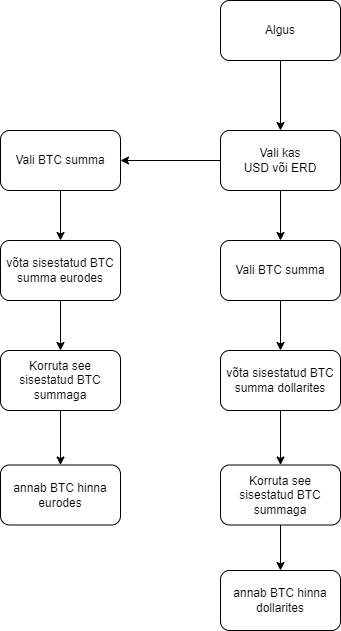

The diagram above was exported from draw.io. Its source (the exported page's mxGraphModel, read from the mxfile embedded in the PNG):
<mxGraphModel dx="474" dy="753" grid="1" gridSize="10" guides="1" tooltips="1" connect="1" arrows="1" fold="1" page="1" pageScale="1" pageWidth="827" pageHeight="1169" math="0" shadow="0">
  <root>
    <mxCell id="0" />
    <mxCell id="1" parent="0" />
    <mxCell id="XisjADo7zMEJLjCKRRBz-3" style="edgeStyle=orthogonalEdgeStyle;rounded=0;orthogonalLoop=1;jettySize=auto;html=1;exitX=0.5;exitY=1;exitDx=0;exitDy=0;entryX=0.5;entryY=0;entryDx=0;entryDy=0;" edge="1" parent="1" source="XisjADo7zMEJLjCKRRBz-1" target="XisjADo7zMEJLjCKRRBz-2">
      <mxGeometry relative="1" as="geometry" />
    </mxCell>
    <mxCell id="XisjADo7zMEJLjCKRRBz-1" value="Algus" style="rounded=1;whiteSpace=wrap;html=1;" vertex="1" parent="1">
      <mxGeometry x="370" y="30" width="120" height="60" as="geometry" />
    </mxCell>
    <mxCell id="XisjADo7zMEJLjCKRRBz-5" style="edgeStyle=orthogonalEdgeStyle;rounded=0;orthogonalLoop=1;jettySize=auto;html=1;exitX=0.5;exitY=1;exitDx=0;exitDy=0;entryX=0.5;entryY=0;entryDx=0;entryDy=0;" edge="1" parent="1" source="XisjADo7zMEJLjCKRRBz-2" target="XisjADo7zMEJLjCKRRBz-4">
      <mxGeometry relative="1" as="geometry" />
    </mxCell>
    <mxCell id="XisjADo7zMEJLjCKRRBz-13" style="edgeStyle=orthogonalEdgeStyle;rounded=0;orthogonalLoop=1;jettySize=auto;html=1;exitX=0;exitY=0.5;exitDx=0;exitDy=0;entryX=1;entryY=0.5;entryDx=0;entryDy=0;" edge="1" parent="1" source="XisjADo7zMEJLjCKRRBz-2" target="XisjADo7zMEJLjCKRRBz-9">
      <mxGeometry relative="1" as="geometry" />
    </mxCell>
    <mxCell id="XisjADo7zMEJLjCKRRBz-2" value="Vali kas&lt;br&gt;USD või ERD" style="rounded=1;whiteSpace=wrap;html=1;" vertex="1" parent="1">
      <mxGeometry x="370" y="160" width="120" height="60" as="geometry" />
    </mxCell>
    <mxCell id="XisjADo7zMEJLjCKRRBz-17" style="edgeStyle=orthogonalEdgeStyle;rounded=0;orthogonalLoop=1;jettySize=auto;html=1;exitX=0.5;exitY=1;exitDx=0;exitDy=0;" edge="1" parent="1" source="XisjADo7zMEJLjCKRRBz-4" target="XisjADo7zMEJLjCKRRBz-6">
      <mxGeometry relative="1" as="geometry" />
    </mxCell>
    <mxCell id="XisjADo7zMEJLjCKRRBz-4" value="Vali BTC summa" style="rounded=1;whiteSpace=wrap;html=1;" vertex="1" parent="1">
      <mxGeometry x="370" y="270" width="120" height="60" as="geometry" />
    </mxCell>
    <mxCell id="XisjADo7zMEJLjCKRRBz-18" style="edgeStyle=orthogonalEdgeStyle;rounded=0;orthogonalLoop=1;jettySize=auto;html=1;exitX=0.5;exitY=1;exitDx=0;exitDy=0;entryX=0.5;entryY=0;entryDx=0;entryDy=0;" edge="1" parent="1" source="XisjADo7zMEJLjCKRRBz-6" target="XisjADo7zMEJLjCKRRBz-7">
      <mxGeometry relative="1" as="geometry" />
    </mxCell>
    <mxCell id="XisjADo7zMEJLjCKRRBz-6" value="võta sisestatud BTC summa dollarites" style="rounded=1;whiteSpace=wrap;html=1;" vertex="1" parent="1">
      <mxGeometry x="370" y="380" width="120" height="60" as="geometry" />
    </mxCell>
    <mxCell id="XisjADo7zMEJLjCKRRBz-19" style="edgeStyle=orthogonalEdgeStyle;rounded=0;orthogonalLoop=1;jettySize=auto;html=1;exitX=0.5;exitY=1;exitDx=0;exitDy=0;entryX=0.5;entryY=0;entryDx=0;entryDy=0;" edge="1" parent="1" source="XisjADo7zMEJLjCKRRBz-7" target="XisjADo7zMEJLjCKRRBz-8">
      <mxGeometry relative="1" as="geometry" />
    </mxCell>
    <mxCell id="XisjADo7zMEJLjCKRRBz-7" value="Korruta see sisestatud BTC summaga" style="rounded=1;whiteSpace=wrap;html=1;" vertex="1" parent="1">
      <mxGeometry x="370" y="494.5" width="120" height="60" as="geometry" />
    </mxCell>
    <mxCell id="XisjADo7zMEJLjCKRRBz-8" value="annab BTC hinna dollarites" style="rounded=1;whiteSpace=wrap;html=1;" vertex="1" parent="1">
      <mxGeometry x="370" y="600" width="120" height="60" as="geometry" />
    </mxCell>
    <mxCell id="XisjADo7zMEJLjCKRRBz-14" style="edgeStyle=orthogonalEdgeStyle;rounded=0;orthogonalLoop=1;jettySize=auto;html=1;exitX=0.5;exitY=1;exitDx=0;exitDy=0;entryX=0.5;entryY=0;entryDx=0;entryDy=0;" edge="1" parent="1" source="XisjADo7zMEJLjCKRRBz-9" target="XisjADo7zMEJLjCKRRBz-10">
      <mxGeometry relative="1" as="geometry" />
    </mxCell>
    <mxCell id="XisjADo7zMEJLjCKRRBz-9" value="Vali BTC summa" style="rounded=1;whiteSpace=wrap;html=1;" vertex="1" parent="1">
      <mxGeometry x="150" y="160" width="120" height="60" as="geometry" />
    </mxCell>
    <mxCell id="XisjADo7zMEJLjCKRRBz-15" style="edgeStyle=orthogonalEdgeStyle;rounded=0;orthogonalLoop=1;jettySize=auto;html=1;exitX=0.5;exitY=1;exitDx=0;exitDy=0;entryX=0.5;entryY=0;entryDx=0;entryDy=0;" edge="1" parent="1" source="XisjADo7zMEJLjCKRRBz-10" target="XisjADo7zMEJLjCKRRBz-11">
      <mxGeometry relative="1" as="geometry" />
    </mxCell>
    <mxCell id="XisjADo7zMEJLjCKRRBz-10" value="võta sisestatud BTC summa eurodes" style="rounded=1;whiteSpace=wrap;html=1;" vertex="1" parent="1">
      <mxGeometry x="150" y="270" width="120" height="60" as="geometry" />
    </mxCell>
    <mxCell id="XisjADo7zMEJLjCKRRBz-16" style="edgeStyle=orthogonalEdgeStyle;rounded=0;orthogonalLoop=1;jettySize=auto;html=1;exitX=0.5;exitY=1;exitDx=0;exitDy=0;" edge="1" parent="1" source="XisjADo7zMEJLjCKRRBz-11" target="XisjADo7zMEJLjCKRRBz-12">
      <mxGeometry relative="1" as="geometry" />
    </mxCell>
    <mxCell id="XisjADo7zMEJLjCKRRBz-11" value="Korruta see sisestatud BTC summaga" style="rounded=1;whiteSpace=wrap;html=1;" vertex="1" parent="1">
      <mxGeometry x="150" y="380" width="120" height="60" as="geometry" />
    </mxCell>
    <mxCell id="XisjADo7zMEJLjCKRRBz-12" value="annab BTC hinna eurodes" style="rounded=1;whiteSpace=wrap;html=1;" vertex="1" parent="1">
      <mxGeometry x="150" y="494.5" width="120" height="60" as="geometry" />
    </mxCell>
  </root>
</mxGraphModel>